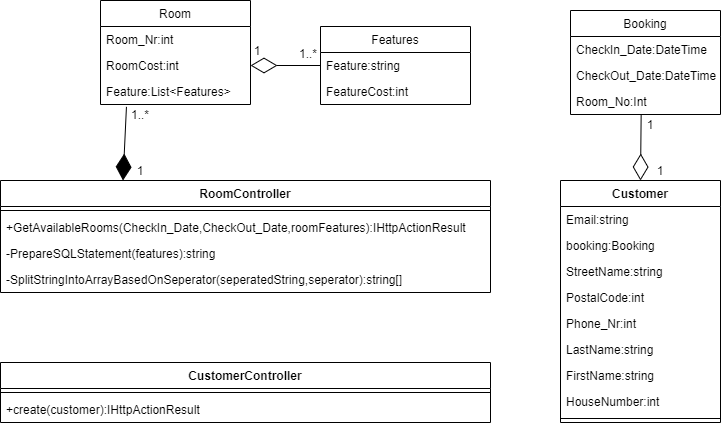

The diagram above was exported from draw.io. Its source (the exported page's mxGraphModel, read from the mxfile embedded in the PNG):
<mxGraphModel dx="782" dy="412" grid="1" gridSize="10" guides="1" tooltips="1" connect="1" arrows="1" fold="1" page="1" pageScale="1" pageWidth="850" pageHeight="1100" math="0" shadow="0">
  <root>
    <mxCell id="0" />
    <mxCell id="1" parent="0" />
    <mxCell id="fI3ZMduUQgZuLB0_pb2g-5" value="Room" style="swimlane;fontStyle=0;childLayout=stackLayout;horizontal=1;startSize=26;fillColor=none;horizontalStack=0;resizeParent=1;resizeParentMax=0;resizeLast=0;collapsible=1;marginBottom=0;" vertex="1" parent="1">
      <mxGeometry x="160" y="110" width="150" height="104" as="geometry" />
    </mxCell>
    <mxCell id="fI3ZMduUQgZuLB0_pb2g-6" value="Room_Nr:int" style="text;strokeColor=none;fillColor=none;align=left;verticalAlign=top;spacingLeft=4;spacingRight=4;overflow=hidden;rotatable=0;points=[[0,0.5],[1,0.5]];portConstraint=eastwest;" vertex="1" parent="fI3ZMduUQgZuLB0_pb2g-5">
      <mxGeometry y="26" width="150" height="26" as="geometry" />
    </mxCell>
    <mxCell id="fI3ZMduUQgZuLB0_pb2g-7" value="RoomCost:int" style="text;strokeColor=none;fillColor=none;align=left;verticalAlign=top;spacingLeft=4;spacingRight=4;overflow=hidden;rotatable=0;points=[[0,0.5],[1,0.5]];portConstraint=eastwest;" vertex="1" parent="fI3ZMduUQgZuLB0_pb2g-5">
      <mxGeometry y="52" width="150" height="26" as="geometry" />
    </mxCell>
    <mxCell id="fI3ZMduUQgZuLB0_pb2g-8" value="Feature:List&lt;Features&gt;" style="text;strokeColor=none;fillColor=none;align=left;verticalAlign=top;spacingLeft=4;spacingRight=4;overflow=hidden;rotatable=0;points=[[0,0.5],[1,0.5]];portConstraint=eastwest;" vertex="1" parent="fI3ZMduUQgZuLB0_pb2g-5">
      <mxGeometry y="78" width="150" height="26" as="geometry" />
    </mxCell>
    <mxCell id="fI3ZMduUQgZuLB0_pb2g-13" value="Booking" style="swimlane;fontStyle=0;childLayout=stackLayout;horizontal=1;startSize=26;fillColor=none;horizontalStack=0;resizeParent=1;resizeParentMax=0;resizeLast=0;collapsible=1;marginBottom=0;" vertex="1" parent="1">
      <mxGeometry x="630" y="120" width="150" height="104" as="geometry" />
    </mxCell>
    <mxCell id="fI3ZMduUQgZuLB0_pb2g-14" value="CheckIn_Date:DateTime" style="text;strokeColor=none;fillColor=none;align=left;verticalAlign=top;spacingLeft=4;spacingRight=4;overflow=hidden;rotatable=0;points=[[0,0.5],[1,0.5]];portConstraint=eastwest;" vertex="1" parent="fI3ZMduUQgZuLB0_pb2g-13">
      <mxGeometry y="26" width="150" height="26" as="geometry" />
    </mxCell>
    <mxCell id="fI3ZMduUQgZuLB0_pb2g-15" value="CheckOut_Date:DateTime" style="text;strokeColor=none;fillColor=none;align=left;verticalAlign=top;spacingLeft=4;spacingRight=4;overflow=hidden;rotatable=0;points=[[0,0.5],[1,0.5]];portConstraint=eastwest;" vertex="1" parent="fI3ZMduUQgZuLB0_pb2g-13">
      <mxGeometry y="52" width="150" height="26" as="geometry" />
    </mxCell>
    <mxCell id="fI3ZMduUQgZuLB0_pb2g-16" value="Room_No:Int" style="text;strokeColor=none;fillColor=none;align=left;verticalAlign=top;spacingLeft=4;spacingRight=4;overflow=hidden;rotatable=0;points=[[0,0.5],[1,0.5]];portConstraint=eastwest;" vertex="1" parent="fI3ZMduUQgZuLB0_pb2g-13">
      <mxGeometry y="78" width="150" height="26" as="geometry" />
    </mxCell>
    <mxCell id="fI3ZMduUQgZuLB0_pb2g-40" value="Customer" style="swimlane;fontStyle=1;align=center;verticalAlign=top;childLayout=stackLayout;horizontal=1;startSize=26;horizontalStack=0;resizeParent=1;resizeParentMax=0;resizeLast=0;collapsible=1;marginBottom=0;" vertex="1" parent="1">
      <mxGeometry x="620" y="290" width="160" height="242" as="geometry" />
    </mxCell>
    <mxCell id="fI3ZMduUQgZuLB0_pb2g-52" value="Email:string" style="text;strokeColor=none;fillColor=none;align=left;verticalAlign=top;spacingLeft=4;spacingRight=4;overflow=hidden;rotatable=0;points=[[0,0.5],[1,0.5]];portConstraint=eastwest;" vertex="1" parent="fI3ZMduUQgZuLB0_pb2g-40">
      <mxGeometry y="26" width="160" height="26" as="geometry" />
    </mxCell>
    <mxCell id="fI3ZMduUQgZuLB0_pb2g-59" value="booking:Booking" style="text;strokeColor=none;fillColor=none;align=left;verticalAlign=top;spacingLeft=4;spacingRight=4;overflow=hidden;rotatable=0;points=[[0,0.5],[1,0.5]];portConstraint=eastwest;" vertex="1" parent="fI3ZMduUQgZuLB0_pb2g-40">
      <mxGeometry y="52" width="160" height="26" as="geometry" />
    </mxCell>
    <mxCell id="fI3ZMduUQgZuLB0_pb2g-58" value="StreetName:string" style="text;strokeColor=none;fillColor=none;align=left;verticalAlign=top;spacingLeft=4;spacingRight=4;overflow=hidden;rotatable=0;points=[[0,0.5],[1,0.5]];portConstraint=eastwest;" vertex="1" parent="fI3ZMduUQgZuLB0_pb2g-40">
      <mxGeometry y="78" width="160" height="26" as="geometry" />
    </mxCell>
    <mxCell id="fI3ZMduUQgZuLB0_pb2g-57" value="PostalCode:int" style="text;strokeColor=none;fillColor=none;align=left;verticalAlign=top;spacingLeft=4;spacingRight=4;overflow=hidden;rotatable=0;points=[[0,0.5],[1,0.5]];portConstraint=eastwest;" vertex="1" parent="fI3ZMduUQgZuLB0_pb2g-40">
      <mxGeometry y="104" width="160" height="26" as="geometry" />
    </mxCell>
    <mxCell id="fI3ZMduUQgZuLB0_pb2g-56" value="Phone_Nr:int" style="text;strokeColor=none;fillColor=none;align=left;verticalAlign=top;spacingLeft=4;spacingRight=4;overflow=hidden;rotatable=0;points=[[0,0.5],[1,0.5]];portConstraint=eastwest;" vertex="1" parent="fI3ZMduUQgZuLB0_pb2g-40">
      <mxGeometry y="130" width="160" height="26" as="geometry" />
    </mxCell>
    <mxCell id="fI3ZMduUQgZuLB0_pb2g-55" value="LastName:string" style="text;strokeColor=none;fillColor=none;align=left;verticalAlign=top;spacingLeft=4;spacingRight=4;overflow=hidden;rotatable=0;points=[[0,0.5],[1,0.5]];portConstraint=eastwest;" vertex="1" parent="fI3ZMduUQgZuLB0_pb2g-40">
      <mxGeometry y="156" width="160" height="26" as="geometry" />
    </mxCell>
    <mxCell id="fI3ZMduUQgZuLB0_pb2g-54" value="FirstName:string" style="text;strokeColor=none;fillColor=none;align=left;verticalAlign=top;spacingLeft=4;spacingRight=4;overflow=hidden;rotatable=0;points=[[0,0.5],[1,0.5]];portConstraint=eastwest;" vertex="1" parent="fI3ZMduUQgZuLB0_pb2g-40">
      <mxGeometry y="182" width="160" height="26" as="geometry" />
    </mxCell>
    <mxCell id="fI3ZMduUQgZuLB0_pb2g-53" value="HouseNumber:int" style="text;strokeColor=none;fillColor=none;align=left;verticalAlign=top;spacingLeft=4;spacingRight=4;overflow=hidden;rotatable=0;points=[[0,0.5],[1,0.5]];portConstraint=eastwest;" vertex="1" parent="fI3ZMduUQgZuLB0_pb2g-40">
      <mxGeometry y="208" width="160" height="26" as="geometry" />
    </mxCell>
    <mxCell id="fI3ZMduUQgZuLB0_pb2g-42" value="" style="line;strokeWidth=1;fillColor=none;align=left;verticalAlign=middle;spacingTop=-1;spacingLeft=3;spacingRight=3;rotatable=0;labelPosition=right;points=[];portConstraint=eastwest;" vertex="1" parent="fI3ZMduUQgZuLB0_pb2g-40">
      <mxGeometry y="234" width="160" height="8" as="geometry" />
    </mxCell>
    <mxCell id="fI3ZMduUQgZuLB0_pb2g-60" value="Features" style="swimlane;fontStyle=0;childLayout=stackLayout;horizontal=1;startSize=26;fillColor=none;horizontalStack=0;resizeParent=1;resizeParentMax=0;resizeLast=0;collapsible=1;marginBottom=0;" vertex="1" parent="1">
      <mxGeometry x="380" y="136" width="150" height="78" as="geometry" />
    </mxCell>
    <mxCell id="fI3ZMduUQgZuLB0_pb2g-61" value="Feature:string" style="text;strokeColor=none;fillColor=none;align=left;verticalAlign=top;spacingLeft=4;spacingRight=4;overflow=hidden;rotatable=0;points=[[0,0.5],[1,0.5]];portConstraint=eastwest;" vertex="1" parent="fI3ZMduUQgZuLB0_pb2g-60">
      <mxGeometry y="26" width="150" height="26" as="geometry" />
    </mxCell>
    <mxCell id="fI3ZMduUQgZuLB0_pb2g-62" value="FeatureCost:int" style="text;strokeColor=none;fillColor=none;align=left;verticalAlign=top;spacingLeft=4;spacingRight=4;overflow=hidden;rotatable=0;points=[[0,0.5],[1,0.5]];portConstraint=eastwest;" vertex="1" parent="fI3ZMduUQgZuLB0_pb2g-60">
      <mxGeometry y="52" width="150" height="26" as="geometry" />
    </mxCell>
    <mxCell id="fI3ZMduUQgZuLB0_pb2g-68" value="RoomController" style="swimlane;fontStyle=1;align=center;verticalAlign=top;childLayout=stackLayout;horizontal=1;startSize=26;horizontalStack=0;resizeParent=1;resizeParentMax=0;resizeLast=0;collapsible=1;marginBottom=0;" vertex="1" parent="1">
      <mxGeometry x="60" y="290" width="490" height="112" as="geometry" />
    </mxCell>
    <mxCell id="fI3ZMduUQgZuLB0_pb2g-70" value="" style="line;strokeWidth=1;fillColor=none;align=left;verticalAlign=middle;spacingTop=-1;spacingLeft=3;spacingRight=3;rotatable=0;labelPosition=right;points=[];portConstraint=eastwest;" vertex="1" parent="fI3ZMduUQgZuLB0_pb2g-68">
      <mxGeometry y="26" width="490" height="8" as="geometry" />
    </mxCell>
    <mxCell id="fI3ZMduUQgZuLB0_pb2g-71" value="+GetAvailableRooms(CheckIn_Date,CheckOut_Date,roomFeatures):IHttpActionResult" style="text;strokeColor=none;fillColor=none;align=left;verticalAlign=top;spacingLeft=4;spacingRight=4;overflow=hidden;rotatable=0;points=[[0,0.5],[1,0.5]];portConstraint=eastwest;" vertex="1" parent="fI3ZMduUQgZuLB0_pb2g-68">
      <mxGeometry y="34" width="490" height="26" as="geometry" />
    </mxCell>
    <mxCell id="fI3ZMduUQgZuLB0_pb2g-73" value="-PrepareSQLStatement(features):string" style="text;strokeColor=none;fillColor=none;align=left;verticalAlign=top;spacingLeft=4;spacingRight=4;overflow=hidden;rotatable=0;points=[[0,0.5],[1,0.5]];portConstraint=eastwest;" vertex="1" parent="fI3ZMduUQgZuLB0_pb2g-68">
      <mxGeometry y="60" width="490" height="26" as="geometry" />
    </mxCell>
    <mxCell id="fI3ZMduUQgZuLB0_pb2g-74" value="-SplitStringIntoArrayBasedOnSeperator(seperatedString,seperator):string[]" style="text;strokeColor=none;fillColor=none;align=left;verticalAlign=top;spacingLeft=4;spacingRight=4;overflow=hidden;rotatable=0;points=[[0,0.5],[1,0.5]];portConstraint=eastwest;" vertex="1" parent="fI3ZMduUQgZuLB0_pb2g-68">
      <mxGeometry y="86" width="490" height="26" as="geometry" />
    </mxCell>
    <mxCell id="fI3ZMduUQgZuLB0_pb2g-75" value="CustomerController" style="swimlane;fontStyle=1;align=center;verticalAlign=top;childLayout=stackLayout;horizontal=1;startSize=26;horizontalStack=0;resizeParent=1;resizeParentMax=0;resizeLast=0;collapsible=1;marginBottom=0;" vertex="1" parent="1">
      <mxGeometry x="60" y="472" width="490" height="60" as="geometry" />
    </mxCell>
    <mxCell id="fI3ZMduUQgZuLB0_pb2g-76" value="" style="line;strokeWidth=1;fillColor=none;align=left;verticalAlign=middle;spacingTop=-1;spacingLeft=3;spacingRight=3;rotatable=0;labelPosition=right;points=[];portConstraint=eastwest;" vertex="1" parent="fI3ZMduUQgZuLB0_pb2g-75">
      <mxGeometry y="26" width="490" height="8" as="geometry" />
    </mxCell>
    <mxCell id="fI3ZMduUQgZuLB0_pb2g-77" value="+create(customer):IHttpActionResult" style="text;strokeColor=none;fillColor=none;align=left;verticalAlign=top;spacingLeft=4;spacingRight=4;overflow=hidden;rotatable=0;points=[[0,0.5],[1,0.5]];portConstraint=eastwest;" vertex="1" parent="fI3ZMduUQgZuLB0_pb2g-75">
      <mxGeometry y="34" width="490" height="26" as="geometry" />
    </mxCell>
    <mxCell id="fI3ZMduUQgZuLB0_pb2g-82" value="" style="endArrow=diamondThin;endFill=0;endSize=24;html=1;entryX=1;entryY=0.5;entryDx=0;entryDy=0;exitX=0;exitY=0.5;exitDx=0;exitDy=0;" edge="1" parent="1" source="fI3ZMduUQgZuLB0_pb2g-61" target="fI3ZMduUQgZuLB0_pb2g-7">
      <mxGeometry width="160" relative="1" as="geometry">
        <mxPoint x="390" y="170" as="sourcePoint" />
        <mxPoint x="550" y="170" as="targetPoint" />
      </mxGeometry>
    </mxCell>
    <mxCell id="fI3ZMduUQgZuLB0_pb2g-83" value="" style="endArrow=diamondThin;endFill=0;endSize=24;html=1;entryX=0.5;entryY=0;entryDx=0;entryDy=0;exitX=0.471;exitY=1.013;exitDx=0;exitDy=0;exitPerimeter=0;" edge="1" parent="1" source="fI3ZMduUQgZuLB0_pb2g-16" target="fI3ZMduUQgZuLB0_pb2g-40">
      <mxGeometry width="160" relative="1" as="geometry">
        <mxPoint x="370" y="225" as="sourcePoint" />
        <mxPoint x="300" y="225" as="targetPoint" />
      </mxGeometry>
    </mxCell>
    <mxCell id="fI3ZMduUQgZuLB0_pb2g-85" value="" style="endArrow=diamondThin;endFill=1;endSize=24;html=1;entryX=0.25;entryY=0;entryDx=0;entryDy=0;exitX=0.173;exitY=1.09;exitDx=0;exitDy=0;exitPerimeter=0;" edge="1" parent="1" source="fI3ZMduUQgZuLB0_pb2g-8" target="fI3ZMduUQgZuLB0_pb2g-68">
      <mxGeometry width="160" relative="1" as="geometry">
        <mxPoint x="320" y="210" as="sourcePoint" />
        <mxPoint x="480" y="210" as="targetPoint" />
      </mxGeometry>
    </mxCell>
    <mxCell id="fI3ZMduUQgZuLB0_pb2g-87" value="1" style="text;html=1;strokeColor=none;fillColor=none;align=center;verticalAlign=middle;whiteSpace=wrap;rounded=0;" vertex="1" parent="1">
      <mxGeometry x="180" y="270" width="40" height="20" as="geometry" />
    </mxCell>
    <mxCell id="fI3ZMduUQgZuLB0_pb2g-88" value="1..*" style="text;html=1;strokeColor=none;fillColor=none;align=center;verticalAlign=middle;whiteSpace=wrap;rounded=0;" vertex="1" parent="1">
      <mxGeometry x="180" y="214" width="40" height="20" as="geometry" />
    </mxCell>
    <mxCell id="fI3ZMduUQgZuLB0_pb2g-89" value="1" style="text;html=1;strokeColor=none;fillColor=none;align=center;verticalAlign=middle;whiteSpace=wrap;rounded=0;" vertex="1" parent="1">
      <mxGeometry x="297" y="150" width="40" height="20" as="geometry" />
    </mxCell>
    <mxCell id="fI3ZMduUQgZuLB0_pb2g-90" value="1..*" style="text;html=1;strokeColor=none;fillColor=none;align=center;verticalAlign=middle;whiteSpace=wrap;rounded=0;" vertex="1" parent="1">
      <mxGeometry x="348" y="153" width="40" height="20" as="geometry" />
    </mxCell>
    <mxCell id="fI3ZMduUQgZuLB0_pb2g-91" value="1" style="text;html=1;strokeColor=none;fillColor=none;align=center;verticalAlign=middle;whiteSpace=wrap;rounded=0;" vertex="1" parent="1">
      <mxGeometry x="700" y="270" width="40" height="20" as="geometry" />
    </mxCell>
    <mxCell id="fI3ZMduUQgZuLB0_pb2g-92" value="1" style="text;html=1;strokeColor=none;fillColor=none;align=center;verticalAlign=middle;whiteSpace=wrap;rounded=0;" vertex="1" parent="1">
      <mxGeometry x="690" y="224" width="40" height="20" as="geometry" />
    </mxCell>
  </root>
</mxGraphModel>